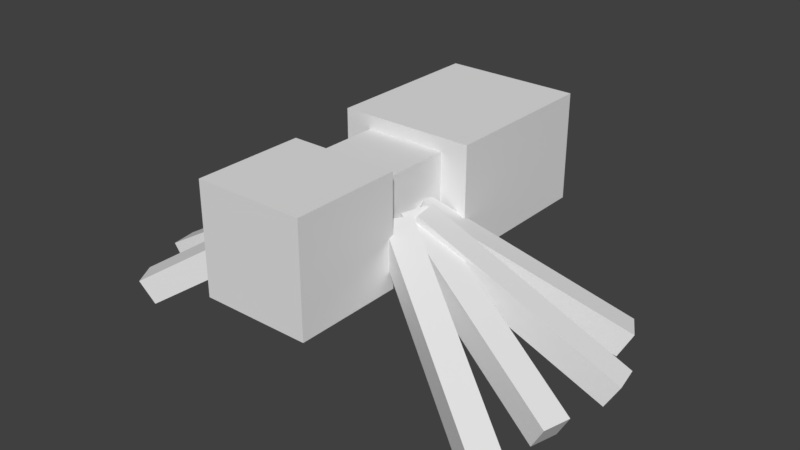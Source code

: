 # Source: spider.blend  (saved by Blender 2.78.0; exported with 4.5.12 LTS)
import bpy
from mathutils import Matrix  # noqa: F401  (used for matrix-valued properties, if any)

bpy.ops.wm.read_factory_settings(use_empty=True)
scene = bpy.context.scene
scene.name = 'Scene'

# ---- collections
col_collection_1 = bpy.data.collections.new('Collection 1'); scene.collection.children.link(col_collection_1)

# ---- world
world_world = bpy.data.worlds.new('World'); scene.world = world_world
world_world.color = (0.05088, 0.05088, 0.05088)
world_world.use_sun_shadow = False
world_world.sun_shadow_jitter_overblur = 0.0
world_world.cycles.sampling_method = 'MANUAL'

# ---- meshes
me_cube_013 = bpy.data.meshes.new('Cube.013')
me_cube_013.from_pydata([(-1.0, -1.0, -1.0), (-1.0, -1.0, 1.0), (-1.0, 1.0, -1.0), (-1.0, 1.0, 1.0), (1.0, -1.0, -1.0), (1.0, -1.0, 1.0), (1.0, 1.0, -1.0), (1.0, 1.0, 1.0)], [], [(0, 1, 3, 2), (2, 3, 7, 6), (6, 7, 5, 4), (4, 5, 1, 0), (2, 6, 4, 0), (7, 3, 1, 5)])
_uv = me_cube_013.uv_layers.new(name='UVMap')
_uv.uv.foreach_set('vector', [0.3125, 0.875, 0.3125, 0.9375, 0.2812, 0.9375, 0.2812, 0.875, 0.8438, 0.875, 0.8438, 0.9375, 0.5938, 0.9375, 0.5938, 0.875, 0.5938, 0.875, 0.5938, 0.9375, 0.5625, 0.9375, 0.5625, 0.875, 0.5625, 0.875, 0.5625, 0.9375, 0.3125, 0.9375, 0.3125, 0.875, 0.8125, 1.0, 0.5625, 1.0, 0.5625, 0.9375, 0.8125, 0.9375, 0.5625, 1.0, 0.3125, 1.0, 0.3125, 0.9375, 0.5625, 0.9375])
me_cube_013.use_remesh_preserve_volume = False
me_cube_013.use_remesh_preserve_attributes = False
me_cube_013.use_mirror_vertex_groups = False
me_cube_013.update()
me_cube_012 = bpy.data.meshes.new('Cube.012')
me_cube_012.from_pydata([(-1.0, -1.0, -1.0), (-1.0, -1.0, 1.0), (-1.0, 1.0, -1.0), (-1.0, 1.0, 1.0), (1.0, -1.0, -1.0), (1.0, -1.0, 1.0), (1.0, 1.0, -1.0), (1.0, 1.0, 1.0)], [], [(0, 1, 3, 2), (2, 3, 7, 6), (6, 7, 5, 4), (4, 5, 1, 0), (2, 6, 4, 0), (7, 3, 1, 5)])
_uv = me_cube_012.uv_layers.new(name='UVMap')
_uv.uv.foreach_set('vector', [0.3125, 0.875, 0.3125, 0.9375, 0.2812, 0.9375, 0.2812, 0.875, 0.8438, 0.875, 0.8438, 0.9375, 0.5938, 0.9375, 0.5938, 0.875, 0.5938, 0.875, 0.5938, 0.9375, 0.5625, 0.9375, 0.5625, 0.875, 0.5625, 0.875, 0.5625, 0.9375, 0.3125, 0.9375, 0.3125, 0.875, 0.8125, 1.0, 0.5625, 1.0, 0.5625, 0.9375, 0.8125, 0.9375, 0.5625, 1.0, 0.3125, 1.0, 0.3125, 0.9375, 0.5625, 0.9375])
me_cube_012.use_remesh_preserve_volume = False
me_cube_012.use_remesh_preserve_attributes = False
me_cube_012.use_mirror_vertex_groups = False
me_cube_012.update()
me_cube_011 = bpy.data.meshes.new('Cube.011')
me_cube_011.from_pydata([(-1.0, -1.0, -1.0), (-1.0, -1.0, 1.0), (-1.0, 1.0, -1.0), (-1.0, 1.0, 1.0), (1.0, -1.0, -1.0), (1.0, -1.0, 1.0), (1.0, 1.0, -1.0), (1.0, 1.0, 1.0)], [], [(0, 1, 3, 2), (2, 3, 7, 6), (6, 7, 5, 4), (4, 5, 1, 0), (2, 6, 4, 0), (7, 3, 1, 5)])
_uv = me_cube_011.uv_layers.new(name='UVMap')
_uv.uv.foreach_set('vector', [0.3125, 0.875, 0.3125, 0.9375, 0.2812, 0.9375, 0.2812, 0.875, 0.8438, 0.875, 0.8438, 0.9375, 0.5938, 0.9375, 0.5938, 0.875, 0.5938, 0.875, 0.5938, 0.9375, 0.5625, 0.9375, 0.5625, 0.875, 0.5625, 0.875, 0.5625, 0.9375, 0.3125, 0.9375, 0.3125, 0.875, 0.8125, 1.0, 0.5625, 1.0, 0.5625, 0.9375, 0.8125, 0.9375, 0.5625, 1.0, 0.3125, 1.0, 0.3125, 0.9375, 0.5625, 0.9375])
me_cube_011.use_remesh_preserve_volume = False
me_cube_011.use_remesh_preserve_attributes = False
me_cube_011.use_mirror_vertex_groups = False
me_cube_011.update()
me_cube_010 = bpy.data.meshes.new('Cube.010')
me_cube_010.from_pydata([(-1.0, -1.0, -1.0), (-1.0, -1.0, 1.0), (-1.0, 1.0, -1.0), (-1.0, 1.0, 1.0), (1.0, -1.0, -1.0), (1.0, -1.0, 1.0), (1.0, 1.0, -1.0), (1.0, 1.0, 1.0)], [], [(0, 1, 3, 2), (2, 3, 7, 6), (6, 7, 5, 4), (4, 5, 1, 0), (2, 6, 4, 0), (7, 3, 1, 5)])
_uv = me_cube_010.uv_layers.new(name='UVMap')
_uv.uv.foreach_set('vector', [0.3125, 0.875, 0.3125, 0.9375, 0.2812, 0.9375, 0.2812, 0.875, 0.8438, 0.875, 0.8438, 0.9375, 0.5938, 0.9375, 0.5938, 0.875, 0.5938, 0.875, 0.5938, 0.9375, 0.5625, 0.9375, 0.5625, 0.875, 0.5625, 0.875, 0.5625, 0.9375, 0.3125, 0.9375, 0.3125, 0.875, 0.8125, 1.0, 0.5625, 1.0, 0.5625, 0.9375, 0.8125, 0.9375, 0.5625, 1.0, 0.3125, 1.0, 0.3125, 0.9375, 0.5625, 0.9375])
me_cube_010.use_remesh_preserve_volume = False
me_cube_010.use_remesh_preserve_attributes = False
me_cube_010.use_mirror_vertex_groups = False
me_cube_010.update()
me_cube_009 = bpy.data.meshes.new('Cube.009')
me_cube_009.from_pydata([(-1.0, -1.0, -1.0), (-1.0, -1.0, 1.0), (-1.0, 1.0, -1.0), (-1.0, 1.0, 1.0), (1.0, -1.0, -1.0), (1.0, -1.0, 1.0), (1.0, 1.0, -1.0), (1.0, 1.0, 1.0)], [], [(0, 1, 3, 2), (2, 3, 7, 6), (6, 7, 5, 4), (4, 5, 1, 0), (2, 6, 4, 0), (7, 3, 1, 5)])
_uv = me_cube_009.uv_layers.new(name='UVMap')
_uv.uv.foreach_set('vector', [0.3125, 0.875, 0.3125, 0.9375, 0.2812, 0.9375, 0.2812, 0.875, 0.8438, 0.875, 0.8438, 0.9375, 0.5938, 0.9375, 0.5938, 0.875, 0.5938, 0.875, 0.5938, 0.9375, 0.5625, 0.9375, 0.5625, 0.875, 0.5625, 0.875, 0.5625, 0.9375, 0.3125, 0.9375, 0.3125, 0.875, 0.8125, 1.0, 0.5625, 1.0, 0.5625, 0.9375, 0.8125, 0.9375, 0.5625, 1.0, 0.3125, 1.0, 0.3125, 0.9375, 0.5625, 0.9375])
me_cube_009.use_remesh_preserve_volume = False
me_cube_009.use_remesh_preserve_attributes = False
me_cube_009.use_mirror_vertex_groups = False
me_cube_009.update()
me_cube_008 = bpy.data.meshes.new('Cube.008')
me_cube_008.from_pydata([(-1.0, -1.0, -1.0), (-1.0, -1.0, 1.0), (-1.0, 1.0, -1.0), (-1.0, 1.0, 1.0), (1.0, -1.0, -1.0), (1.0, -1.0, 1.0), (1.0, 1.0, -1.0), (1.0, 1.0, 1.0)], [], [(0, 1, 3, 2), (2, 3, 7, 6), (6, 7, 5, 4), (4, 5, 1, 0), (2, 6, 4, 0), (7, 3, 1, 5)])
_uv = me_cube_008.uv_layers.new(name='UVMap')
_uv.uv.foreach_set('vector', [0.3125, 0.875, 0.3125, 0.9375, 0.2812, 0.9375, 0.2812, 0.875, 0.8438, 0.875, 0.8438, 0.9375, 0.5938, 0.9375, 0.5938, 0.875, 0.5938, 0.875, 0.5938, 0.9375, 0.5625, 0.9375, 0.5625, 0.875, 0.5625, 0.875, 0.5625, 0.9375, 0.3125, 0.9375, 0.3125, 0.875, 0.8125, 1.0, 0.5625, 1.0, 0.5625, 0.9375, 0.8125, 0.9375, 0.5625, 1.0, 0.3125, 1.0, 0.3125, 0.9375, 0.5625, 0.9375])
me_cube_008.use_remesh_preserve_volume = False
me_cube_008.use_remesh_preserve_attributes = False
me_cube_008.use_mirror_vertex_groups = False
me_cube_008.update()
me_cube_007 = bpy.data.meshes.new('Cube.007')
me_cube_007.from_pydata([(-1.0, -1.0, -1.0), (-1.0, -1.0, 1.0), (-1.0, 1.0, -1.0), (-1.0, 1.0, 1.0), (1.0, -1.0, -1.0), (1.0, -1.0, 1.0), (1.0, 1.0, -1.0), (1.0, 1.0, 1.0)], [], [(0, 1, 3, 2), (2, 3, 7, 6), (6, 7, 5, 4), (4, 5, 1, 0), (2, 6, 4, 0), (7, 3, 1, 5)])
_uv = me_cube_007.uv_layers.new(name='UVMap')
_uv.uv.foreach_set('vector', [0.3125, 0.875, 0.3125, 0.9375, 0.2812, 0.9375, 0.2812, 0.875, 0.8438, 0.875, 0.8438, 0.9375, 0.5938, 0.9375, 0.5938, 0.875, 0.5938, 0.875, 0.5938, 0.9375, 0.5625, 0.9375, 0.5625, 0.875, 0.5625, 0.875, 0.5625, 0.9375, 0.3125, 0.9375, 0.3125, 0.875, 0.8125, 1.0, 0.5625, 1.0, 0.5625, 0.9375, 0.8125, 0.9375, 0.5625, 1.0, 0.3125, 1.0, 0.3125, 0.9375, 0.5625, 0.9375])
me_cube_007.use_remesh_preserve_volume = False
me_cube_007.use_remesh_preserve_attributes = False
me_cube_007.use_mirror_vertex_groups = False
me_cube_007.update()
me_cube_006 = bpy.data.meshes.new('Cube.006')
me_cube_006.from_pydata([(-1.0, -1.0, -1.0), (-1.0, -1.0, 1.0), (-1.0, 1.0, -1.0), (-1.0, 1.0, 1.0), (1.0, -1.0, -1.0), (1.0, -1.0, 1.0), (1.0, 1.0, -1.0), (1.0, 1.0, 1.0)], [], [(0, 1, 3, 2), (2, 3, 7, 6), (6, 7, 5, 4), (4, 5, 1, 0), (2, 6, 4, 0), (7, 3, 1, 5)])
_uv = me_cube_006.uv_layers.new(name='UVMap')
_uv.uv.foreach_set('vector', [0.3125, 0.875, 0.3125, 0.9375, 0.2812, 0.9375, 0.2812, 0.875, 0.8438, 0.875, 0.8438, 0.9375, 0.5938, 0.9375, 0.5938, 0.875, 0.5938, 0.875, 0.5938, 0.9375, 0.5625, 0.9375, 0.5625, 0.875, 0.5625, 0.875, 0.5625, 0.9375, 0.3125, 0.9375, 0.3125, 0.875, 0.8125, 1.0, 0.5625, 1.0, 0.5625, 0.9375, 0.8125, 0.9375, 0.5625, 1.0, 0.3125, 1.0, 0.3125, 0.9375, 0.5625, 0.9375])
me_cube_006.use_remesh_preserve_volume = False
me_cube_006.use_remesh_preserve_attributes = False
me_cube_006.use_mirror_vertex_groups = False
me_cube_006.update()
me_cube_003 = bpy.data.meshes.new('Cube.003')
me_cube_003.from_pydata([(-1.0, -1.0, -1.0), (-1.0, -1.0, 1.0), (-1.0, 1.0, -1.0), (-1.0, 1.0, 1.0), (1.0, -1.0, -1.0), (1.0, -1.0, 1.0), (1.0, 1.0, -1.0), (1.0, 1.0, 1.0)], [], [(0, 1, 3, 2), (2, 3, 7, 6), (6, 7, 5, 4), (4, 5, 1, 0), (2, 6, 4, 0), (7, 3, 1, 5)])
_uv = me_cube_003.uv_layers.new(name='UVMap')
_uv.uv.foreach_set('vector', [0.625, 0.375, 0.625, 0.625, 0.5, 0.625, 0.5, 0.375, 1.0, 0.375, 1.0, 0.625, 0.875, 0.625, 0.875, 0.375, 0.875, 0.375, 0.875, 0.625, 0.75, 0.625, 0.75, 0.375, 0.75, 0.375, 0.75, 0.625, 0.625, 0.625, 0.625, 0.375, 0.875, 0.875, 0.75, 0.875, 0.75, 0.625, 0.875, 0.625, 0.75, 0.875, 0.625, 0.875, 0.625, 0.625, 0.75, 0.625])
me_cube_003.use_remesh_preserve_volume = False
me_cube_003.use_remesh_preserve_attributes = False
me_cube_003.use_mirror_vertex_groups = False
me_cube_003.update()
me_cube_001 = bpy.data.meshes.new('Cube.001')
me_cube_001.from_pydata([(-1.0, -1.0, -1.0), (-1.0, -1.0, 1.0), (-1.0, 1.0, -1.0), (-1.0, 1.0, 1.0), (1.0, -1.0, -1.0), (1.0, -1.0, 1.0), (1.0, 1.0, -1.0), (1.0, 1.0, 1.0)], [], [(0, 1, 3, 2), (2, 3, 7, 6), (6, 7, 5, 4), (4, 5, 1, 0), (2, 6, 4, 0), (7, 3, 1, 5)])
_uv = me_cube_001.uv_layers.new(name='UVMap')
_uv.uv.foreach_set('vector', [0.1875, 0.0, 0.1875, 0.25, 0.0, 0.25, 0.0, 0.0, 0.6875, 0.0, 0.6875, 0.25, 0.5312, 0.25, 0.5312, 0.0, 0.5312, 0.0, 0.5312, 0.25, 0.3438, 0.25, 0.3438, 0.0, 0.3438, 0.0, 0.3438, 0.25, 0.1875, 0.25, 0.1875, 0.0, 0.3438, 0.25, 0.5, 0.25, 0.5, 0.625, 0.3438, 0.625, 0.3438, 0.625, 0.1875, 0.625, 0.1875, 0.25, 0.3438, 0.25])
me_cube_001.use_remesh_preserve_volume = False
me_cube_001.use_remesh_preserve_attributes = False
me_cube_001.use_mirror_vertex_groups = False
me_cube_001.update()
me_cube = bpy.data.meshes.new('Cube')
me_cube.from_pydata([(-1.0, -1.0, -1.0), (-1.0, -1.0, 1.0), (-1.0, 1.0, -1.0), (-1.0, 1.0, 1.0), (1.0, -1.0, -1.0), (1.0, -1.0, 1.0), (1.0, 1.0, -1.0), (1.0, 1.0, 1.0)], [], [(0, 1, 3, 2), (2, 3, 7, 6), (6, 7, 5, 4), (4, 5, 1, 0), (2, 6, 4, 0), (7, 3, 1, 5)])
_uv = me_cube.uv_layers.new(name='UVMap')
_uv.uv.foreach_set('vector', [0.09375, 0.625, 0.09375, 0.8125, 0.0, 0.8125, 0.0, 0.625, 0.375, 0.625, 0.375, 0.8125, 0.2812, 0.8125, 0.2812, 0.625, 0.2812, 0.625, 0.2812, 0.8125, 0.1875, 0.8125, 0.1875, 0.625, 0.1875, 0.625, 0.1875, 0.8125, 0.09375, 0.8125, 0.09375, 0.625, 0.2812, 1.0, 0.1875, 1.0, 0.1875, 0.8125, 0.2812, 0.8125, 0.1875, 1.0, 0.09375, 1.0, 0.09375, 0.8125, 0.1875, 0.8125])
me_cube.use_remesh_preserve_volume = False
me_cube.use_remesh_preserve_attributes = False
me_cube.use_mirror_vertex_groups = False
me_cube.update()

# ---- objects
ob_cube_011 = bpy.data.objects.new('Cube.011', me_cube_013)
ob_cube_010 = bpy.data.objects.new('Cube.010', me_cube_012)
ob_cube_009 = bpy.data.objects.new('Cube.009', me_cube_011)
ob_cube_002 = bpy.data.objects.new('Cube.002', me_cube_010)
ob_cube_008 = bpy.data.objects.new('Cube.008', me_cube_009)
ob_cube_007 = bpy.data.objects.new('Cube.007', me_cube_008)
ob_cube_006 = bpy.data.objects.new('Cube.006', me_cube_007)
ob_cube_005 = bpy.data.objects.new('Cube.005', me_cube_006)
ob_cube_003 = bpy.data.objects.new('Cube.003', me_cube_003)
ob_cube_001 = bpy.data.objects.new('Cube.001', me_cube_001)
ob_cube = bpy.data.objects.new('Cube', me_cube)

# ---- transforms, parenting, visibility, modifiers, constraints
ob_cube_011.location = (-1.661, -1.17, 0.9949)
ob_cube_011.rotation_euler = (-2.895e-07, 2.618, 0.5236)
ob_cube_011.scale = (1.6, 0.2, 0.2)
ob_cube_011.lineart.crease_threshold = 0.0
ob_cube_010.location = (-1.905, -0.6149, 0.9949)
ob_cube_010.rotation_euler = (-2.895e-07, 2.618, 0.1478)
ob_cube_010.scale = (1.6, 0.2, 0.2)
ob_cube_010.lineart.crease_threshold = 0.0
ob_cube_009.location = (-1.702, 0.5367, 0.9949)
ob_cube_009.rotation_euler = (-2.895e-07, 2.618, -0.5784)
ob_cube_009.scale = (1.6, 0.2, 0.2)
ob_cube_009.lineart.crease_threshold = 0.0
ob_cube_002.location = (-1.919, -0.005216, 0.9949)
ob_cube_002.rotation_euler = (-2.895e-07, 2.618, -0.1934)
ob_cube_002.scale = (1.6, 0.2, 0.2)
ob_cube_002.lineart.crease_threshold = 0.0
ob_cube_008.location = (1.741, 0.5232, 0.9949)
ob_cube_008.rotation_euler = (-2.895e-07, 2.618, -2.618)
ob_cube_008.scale = (1.6, 0.2, 0.2)
ob_cube_008.lineart.crease_threshold = 0.0
ob_cube_007.location = (2.08, -0.1001, 0.9949)
ob_cube_007.rotation_euler = (-2.895e-07, 2.618, -2.959)
ob_cube_007.scale = (1.6, 0.2, 0.2)
ob_cube_007.lineart.crease_threshold = 0.0
ob_cube_006.location = (1.809, -1.36, 0.9949)
ob_cube_006.rotation_euler = (-2.895e-07, 2.618, -3.665)
ob_cube_006.scale = (1.6, 0.2, 0.2)
ob_cube_006.lineart.crease_threshold = 0.0
ob_cube_005.location = (1.944, -0.7368, 0.9949)
ob_cube_005.rotation_euler = (-2.895e-07, 2.618, -3.403)
ob_cube_005.scale = (1.6, 0.2, 0.2)
ob_cube_005.lineart.crease_threshold = 0.0
ob_cube_003.location = (1.372e-07, -1.733, 1.897)
ob_cube_003.scale = (0.8, 0.8, 0.8)
ob_cube_003.lineart.crease_threshold = 0.0
ob_cube_001.location = (0.0, 1.456, 1.894)
ob_cube_001.scale = (1.0, 1.2, 0.8)
ob_cube_001.lineart.crease_threshold = 0.0
ob_cube.location = (0.0, -0.3424, 1.898)
ob_cube.scale = (0.6, 0.6, 0.6)
ob_cube.lineart.crease_threshold = 0.0

# ---- collection membership
col_collection_1.objects.link(ob_cube_011)
col_collection_1.objects.link(ob_cube_010)
col_collection_1.objects.link(ob_cube_009)
col_collection_1.objects.link(ob_cube_002)
col_collection_1.objects.link(ob_cube_008)
col_collection_1.objects.link(ob_cube_007)
col_collection_1.objects.link(ob_cube_006)
col_collection_1.objects.link(ob_cube_005)
col_collection_1.objects.link(ob_cube_003)
col_collection_1.objects.link(ob_cube_001)
col_collection_1.objects.link(ob_cube)

# ---- scene / render settings (as saved in the file)
scene.frame_start = 1; scene.frame_end = 250; scene.frame_set(1)
scene.render.engine = 'BLENDER_EEVEE_NEXT'
scene.render.resolution_percentage = 50
scene.render.dither_intensity = 0.0
scene.render.film_transparent = True
scene.cycles.use_denoising = False
scene.cycles.samples = 128
scene.cycles.sampling_pattern = 'TABULATED_SOBOL'
scene.cycles.light_sampling_threshold = 0.0
scene.cycles.use_adaptive_sampling = False
scene.cycles.use_light_tree = False
scene.cycles.blur_glossy = 0.0
scene.cycles.sample_clamp_indirect = 0.0
scene.view_settings.view_transform = 'Standard'
bpy.context.view_layer.update()

# ---- added for rendering (the .blend has no active camera and no usable light): camera, sun
cam_auto = bpy.data.cameras.new('AutoCamera')
cam_auto.lens = 50.0
cam_auto.sensor_width = 36.0
cam_auto.clip_end = 1000.0
ob_auto_camera = bpy.data.objects.new('AutoCamera', cam_auto)
scene.collection.objects.link(ob_auto_camera)
ob_auto_camera.location = (8.50921, -10.0524, 8.10208)
ob_auto_camera.rotation_euler = (1.09748, -7.21219e-08, 0.694738)
scene.camera = ob_auto_camera
light_auto_sun = bpy.data.lights.new('AutoSun', 'SUN')
light_auto_sun.energy = 3.0
light_auto_sun.angle = 0.0523599
ob_auto_sun = bpy.data.objects.new('AutoSun', light_auto_sun)
scene.collection.objects.link(ob_auto_sun)
ob_auto_sun.rotation_euler = (0.872665, 0.174533, 0.523599)
bpy.context.view_layer.update()
